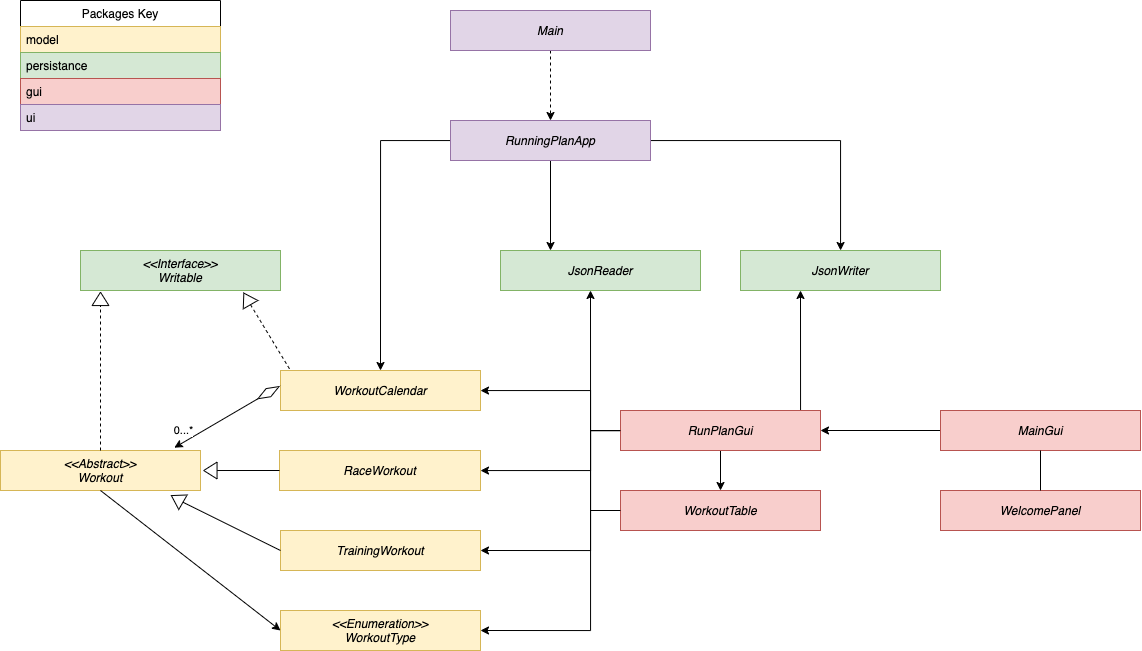

The diagram above was exported from draw.io. Its source (the exported page's mxGraphModel, read from the mxfile embedded in the PNG):
<mxGraphModel dx="1291" dy="1595" grid="1" gridSize="10" guides="1" tooltips="1" connect="1" arrows="1" fold="1" page="1" pageScale="1" pageWidth="827" pageHeight="1169" math="0" shadow="0">
  <root>
    <mxCell id="WIyWlLk6GJQsqaUBKTNV-0" />
    <mxCell id="WIyWlLk6GJQsqaUBKTNV-1" parent="WIyWlLk6GJQsqaUBKTNV-0" />
    <mxCell id="XEVyrXvs5WjpIxFoaQBg-54" value="Packages Key" style="swimlane;fontStyle=0;childLayout=stackLayout;horizontal=1;startSize=26;fillColor=none;horizontalStack=0;resizeParent=1;resizeParentMax=0;resizeLast=0;collapsible=1;marginBottom=0;" vertex="1" parent="WIyWlLk6GJQsqaUBKTNV-1">
      <mxGeometry x="280" y="150" width="200" height="130" as="geometry" />
    </mxCell>
    <mxCell id="XEVyrXvs5WjpIxFoaQBg-55" value="model" style="text;strokeColor=#d6b656;fillColor=#fff2cc;align=left;verticalAlign=top;spacingLeft=4;spacingRight=4;overflow=hidden;rotatable=0;points=[[0,0.5],[1,0.5]];portConstraint=eastwest;" vertex="1" parent="XEVyrXvs5WjpIxFoaQBg-54">
      <mxGeometry y="26" width="200" height="26" as="geometry" />
    </mxCell>
    <mxCell id="XEVyrXvs5WjpIxFoaQBg-56" value="persistance" style="text;strokeColor=#82b366;fillColor=#d5e8d4;align=left;verticalAlign=top;spacingLeft=4;spacingRight=4;overflow=hidden;rotatable=0;points=[[0,0.5],[1,0.5]];portConstraint=eastwest;" vertex="1" parent="XEVyrXvs5WjpIxFoaQBg-54">
      <mxGeometry y="52" width="200" height="26" as="geometry" />
    </mxCell>
    <mxCell id="XEVyrXvs5WjpIxFoaQBg-58" value="gui" style="text;strokeColor=#b85450;fillColor=#f8cecc;align=left;verticalAlign=top;spacingLeft=4;spacingRight=4;overflow=hidden;rotatable=0;points=[[0,0.5],[1,0.5]];portConstraint=eastwest;" vertex="1" parent="XEVyrXvs5WjpIxFoaQBg-54">
      <mxGeometry y="78" width="200" height="26" as="geometry" />
    </mxCell>
    <mxCell id="XEVyrXvs5WjpIxFoaQBg-59" value="ui" style="text;strokeColor=#9673a6;fillColor=#e1d5e7;align=left;verticalAlign=top;spacingLeft=4;spacingRight=4;overflow=hidden;rotatable=0;points=[[0,0.5],[1,0.5]];portConstraint=eastwest;" vertex="1" parent="XEVyrXvs5WjpIxFoaQBg-54">
      <mxGeometry y="104" width="200" height="26" as="geometry" />
    </mxCell>
    <mxCell id="XEVyrXvs5WjpIxFoaQBg-43" value="&lt;i&gt;&amp;lt;&amp;lt;Enumeration&amp;gt;&amp;gt;&lt;br&gt;WorkoutType&lt;/i&gt;" style="rounded=0;whiteSpace=wrap;html=1;fillColor=#fff2cc;strokeColor=#d6b656;" vertex="1" parent="WIyWlLk6GJQsqaUBKTNV-1">
      <mxGeometry x="540" y="760" width="200" height="40" as="geometry" />
    </mxCell>
    <mxCell id="XEVyrXvs5WjpIxFoaQBg-70" value="" style="group" vertex="1" connectable="0" parent="WIyWlLk6GJQsqaUBKTNV-1">
      <mxGeometry x="280" y="360" width="1120" height="370" as="geometry" />
    </mxCell>
    <mxCell id="XEVyrXvs5WjpIxFoaQBg-22" value="" style="group" vertex="1" connectable="0" parent="XEVyrXvs5WjpIxFoaQBg-70">
      <mxGeometry x="-20" y="240" width="570" height="130" as="geometry" />
    </mxCell>
    <mxCell id="XEVyrXvs5WjpIxFoaQBg-6" value="&lt;span style=&quot;font-style: italic&quot;&gt;&amp;lt;&amp;lt;Abstract&amp;gt;&amp;gt;&lt;/span&gt;&lt;br style=&quot;padding: 0px ; margin: 0px ; font-style: italic&quot;&gt;&lt;span style=&quot;font-style: italic&quot;&gt;Workout&lt;/span&gt;" style="rounded=0;whiteSpace=wrap;html=1;fillColor=#fff2cc;strokeColor=#d6b656;" vertex="1" parent="XEVyrXvs5WjpIxFoaQBg-22">
      <mxGeometry x="-2.220446049250313e-15" width="200" height="40" as="geometry" />
    </mxCell>
    <mxCell id="XEVyrXvs5WjpIxFoaQBg-8" value="&lt;i&gt;RaceWorkout&lt;/i&gt;" style="rounded=0;whiteSpace=wrap;html=1;fillColor=#fff2cc;strokeColor=#d6b656;" vertex="1" parent="XEVyrXvs5WjpIxFoaQBg-22">
      <mxGeometry x="279" width="201" height="40" as="geometry" />
    </mxCell>
    <mxCell id="XEVyrXvs5WjpIxFoaQBg-20" value="" style="endArrow=none;html=1;exitX=0;exitY=0.5;exitDx=0;exitDy=0;entryX=0;entryY=0.5;entryDx=0;entryDy=0;" edge="1" parent="XEVyrXvs5WjpIxFoaQBg-22" target="XEVyrXvs5WjpIxFoaQBg-8">
      <mxGeometry width="50" height="50" relative="1" as="geometry">
        <mxPoint x="216.55" y="20.004999999999995" as="sourcePoint" />
        <mxPoint x="283.19" y="-40" as="targetPoint" />
      </mxGeometry>
    </mxCell>
    <mxCell id="XEVyrXvs5WjpIxFoaQBg-21" value="" style="triangle;whiteSpace=wrap;html=1;rotation=-180;" vertex="1" parent="XEVyrXvs5WjpIxFoaQBg-22">
      <mxGeometry x="203.19" y="11.599999999999994" width="13.36" height="16.81" as="geometry" />
    </mxCell>
    <mxCell id="XEVyrXvs5WjpIxFoaQBg-34" value="" style="triangle;whiteSpace=wrap;html=1;rotation=-150;" vertex="1" parent="XEVyrXvs5WjpIxFoaQBg-22">
      <mxGeometry x="170" y="40" width="13.36" height="16.81" as="geometry" />
    </mxCell>
    <mxCell id="XEVyrXvs5WjpIxFoaQBg-7" value="&lt;i&gt;TrainingWorkout&lt;/i&gt;" style="rounded=0;whiteSpace=wrap;html=1;fillColor=#fff2cc;strokeColor=#d6b656;" vertex="1" parent="XEVyrXvs5WjpIxFoaQBg-22">
      <mxGeometry x="280" y="80" width="200" height="40" as="geometry" />
    </mxCell>
    <mxCell id="XEVyrXvs5WjpIxFoaQBg-35" value="" style="endArrow=none;html=1;entryX=0;entryY=0.5;entryDx=0;entryDy=0;exitX=0;exitY=0.5;exitDx=0;exitDy=0;" edge="1" parent="XEVyrXvs5WjpIxFoaQBg-22" source="XEVyrXvs5WjpIxFoaQBg-7" target="XEVyrXvs5WjpIxFoaQBg-34">
      <mxGeometry width="50" height="50" relative="1" as="geometry">
        <mxPoint x="320" y="100" as="sourcePoint" />
        <mxPoint x="200" y="80" as="targetPoint" />
      </mxGeometry>
    </mxCell>
    <mxCell id="XEVyrXvs5WjpIxFoaQBg-24" value="&lt;span style=&quot;font-style: italic&quot;&gt;&amp;lt;&amp;lt;Interface&amp;gt;&amp;gt;&lt;/span&gt;&lt;br style=&quot;padding: 0px ; margin: 0px ; font-style: italic&quot;&gt;&lt;span style=&quot;font-style: italic&quot;&gt;Writable&lt;/span&gt;" style="rounded=0;whiteSpace=wrap;html=1;fillColor=#d5e8d4;strokeColor=#82b366;" vertex="1" parent="XEVyrXvs5WjpIxFoaQBg-70">
      <mxGeometry x="60" y="40" width="200" height="40" as="geometry" />
    </mxCell>
    <mxCell id="XEVyrXvs5WjpIxFoaQBg-33" value="" style="triangle;whiteSpace=wrap;html=1;rotation=-90;" vertex="1" parent="XEVyrXvs5WjpIxFoaQBg-70">
      <mxGeometry x="73.32" y="80" width="13.36" height="16.81" as="geometry" />
    </mxCell>
    <mxCell id="XEVyrXvs5WjpIxFoaQBg-36" value="" style="endArrow=none;dashed=1;html=1;exitX=0.5;exitY=0;exitDx=0;exitDy=0;entryX=0;entryY=0.5;entryDx=0;entryDy=0;" edge="1" parent="XEVyrXvs5WjpIxFoaQBg-70" source="XEVyrXvs5WjpIxFoaQBg-6" target="XEVyrXvs5WjpIxFoaQBg-33">
      <mxGeometry width="50" height="50" relative="1" as="geometry">
        <mxPoint x="100" y="230" as="sourcePoint" />
        <mxPoint x="143.32" y="176.81" as="targetPoint" />
      </mxGeometry>
    </mxCell>
    <mxCell id="XEVyrXvs5WjpIxFoaQBg-37" value="&lt;i&gt;WorkoutCalendar&lt;/i&gt;" style="rounded=0;whiteSpace=wrap;html=1;fillColor=#fff2cc;strokeColor=#d6b656;" vertex="1" parent="XEVyrXvs5WjpIxFoaQBg-70">
      <mxGeometry x="260" y="160" width="200" height="40" as="geometry" />
    </mxCell>
    <mxCell id="XEVyrXvs5WjpIxFoaQBg-38" value="" style="triangle;whiteSpace=wrap;html=1;rotation=-120;" vertex="1" parent="XEVyrXvs5WjpIxFoaQBg-70">
      <mxGeometry x="220" y="80" width="13.36" height="16.81" as="geometry" />
    </mxCell>
    <mxCell id="XEVyrXvs5WjpIxFoaQBg-39" value="" style="endArrow=none;dashed=1;html=1;entryX=0.05;entryY=0;entryDx=0;entryDy=0;exitX=0;exitY=0.5;exitDx=0;exitDy=0;entryPerimeter=0;" edge="1" parent="XEVyrXvs5WjpIxFoaQBg-70" source="XEVyrXvs5WjpIxFoaQBg-38" target="XEVyrXvs5WjpIxFoaQBg-37">
      <mxGeometry width="50" height="50" relative="1" as="geometry">
        <mxPoint x="213" y="180" as="sourcePoint" />
        <mxPoint x="263.36" y="90" as="targetPoint" />
      </mxGeometry>
    </mxCell>
    <mxCell id="XEVyrXvs5WjpIxFoaQBg-41" value="" style="endArrow=classic;html=1;entryX=0.869;entryY=-0.07;entryDx=0;entryDy=0;entryPerimeter=0;exitX=0.5;exitY=1;exitDx=0;exitDy=0;" edge="1" parent="XEVyrXvs5WjpIxFoaQBg-70" source="XEVyrXvs5WjpIxFoaQBg-111" target="XEVyrXvs5WjpIxFoaQBg-6">
      <mxGeometry width="50" height="50" relative="1" as="geometry">
        <mxPoint x="220" y="210" as="sourcePoint" />
        <mxPoint x="250" y="170" as="targetPoint" />
      </mxGeometry>
    </mxCell>
    <mxCell id="XEVyrXvs5WjpIxFoaQBg-42" value="0...*" style="edgeLabel;html=1;align=center;verticalAlign=middle;resizable=0;points=[];" vertex="1" connectable="0" parent="XEVyrXvs5WjpIxFoaQBg-41">
      <mxGeometry x="0.757" relative="1" as="geometry">
        <mxPoint x="-1.6000000000000005" y="-12.11" as="offset" />
      </mxGeometry>
    </mxCell>
    <mxCell id="XEVyrXvs5WjpIxFoaQBg-46" value="&lt;i&gt;JsonReader&lt;/i&gt;" style="rounded=0;whiteSpace=wrap;html=1;fillColor=#d5e8d4;strokeColor=#82b366;" vertex="1" parent="XEVyrXvs5WjpIxFoaQBg-70">
      <mxGeometry x="480" y="40" width="200" height="40" as="geometry" />
    </mxCell>
    <mxCell id="XEVyrXvs5WjpIxFoaQBg-47" value="&lt;i&gt;JsonWriter&lt;/i&gt;" style="rounded=0;whiteSpace=wrap;html=1;fillColor=#d5e8d4;strokeColor=#82b366;" vertex="1" parent="XEVyrXvs5WjpIxFoaQBg-70">
      <mxGeometry x="720" y="40" width="200" height="40" as="geometry" />
    </mxCell>
    <mxCell id="XEVyrXvs5WjpIxFoaQBg-72" style="edgeStyle=orthogonalEdgeStyle;rounded=0;orthogonalLoop=1;jettySize=auto;html=1;entryX=1;entryY=0.5;entryDx=0;entryDy=0;" edge="1" parent="XEVyrXvs5WjpIxFoaQBg-70" source="XEVyrXvs5WjpIxFoaQBg-61" target="XEVyrXvs5WjpIxFoaQBg-62">
      <mxGeometry relative="1" as="geometry" />
    </mxCell>
    <mxCell id="XEVyrXvs5WjpIxFoaQBg-61" value="&lt;i&gt;MainGui&lt;/i&gt;" style="rounded=0;whiteSpace=wrap;html=1;fillColor=#f8cecc;strokeColor=#b85450;" vertex="1" parent="XEVyrXvs5WjpIxFoaQBg-70">
      <mxGeometry x="920" y="200" width="200" height="40" as="geometry" />
    </mxCell>
    <mxCell id="XEVyrXvs5WjpIxFoaQBg-91" style="edgeStyle=orthogonalEdgeStyle;rounded=0;orthogonalLoop=1;jettySize=auto;html=1;" edge="1" parent="XEVyrXvs5WjpIxFoaQBg-70" source="XEVyrXvs5WjpIxFoaQBg-62" target="XEVyrXvs5WjpIxFoaQBg-37">
      <mxGeometry relative="1" as="geometry">
        <Array as="points">
          <mxPoint x="570" y="220" />
          <mxPoint x="570" y="180" />
        </Array>
      </mxGeometry>
    </mxCell>
    <mxCell id="XEVyrXvs5WjpIxFoaQBg-92" style="edgeStyle=orthogonalEdgeStyle;rounded=0;orthogonalLoop=1;jettySize=auto;html=1;" edge="1" parent="XEVyrXvs5WjpIxFoaQBg-70" source="XEVyrXvs5WjpIxFoaQBg-62" target="XEVyrXvs5WjpIxFoaQBg-8">
      <mxGeometry relative="1" as="geometry">
        <Array as="points">
          <mxPoint x="570" y="220" />
          <mxPoint x="570" y="260" />
        </Array>
      </mxGeometry>
    </mxCell>
    <mxCell id="XEVyrXvs5WjpIxFoaQBg-93" style="edgeStyle=orthogonalEdgeStyle;rounded=0;orthogonalLoop=1;jettySize=auto;html=1;entryX=1;entryY=0.5;entryDx=0;entryDy=0;" edge="1" parent="XEVyrXvs5WjpIxFoaQBg-70" source="XEVyrXvs5WjpIxFoaQBg-62" target="XEVyrXvs5WjpIxFoaQBg-7">
      <mxGeometry relative="1" as="geometry">
        <Array as="points">
          <mxPoint x="570" y="220" />
          <mxPoint x="570" y="340" />
        </Array>
      </mxGeometry>
    </mxCell>
    <mxCell id="XEVyrXvs5WjpIxFoaQBg-97" style="edgeStyle=orthogonalEdgeStyle;rounded=0;orthogonalLoop=1;jettySize=auto;html=1;exitX=0.5;exitY=1;exitDx=0;exitDy=0;" edge="1" parent="XEVyrXvs5WjpIxFoaQBg-70" source="XEVyrXvs5WjpIxFoaQBg-62" target="XEVyrXvs5WjpIxFoaQBg-64">
      <mxGeometry relative="1" as="geometry" />
    </mxCell>
    <mxCell id="XEVyrXvs5WjpIxFoaQBg-100" style="edgeStyle=orthogonalEdgeStyle;rounded=0;orthogonalLoop=1;jettySize=auto;html=1;exitX=0.91;exitY=0.021;exitDx=0;exitDy=0;exitPerimeter=0;" edge="1" parent="XEVyrXvs5WjpIxFoaQBg-70" source="XEVyrXvs5WjpIxFoaQBg-62">
      <mxGeometry relative="1" as="geometry">
        <mxPoint x="750" y="190" as="sourcePoint" />
        <mxPoint x="780" y="80" as="targetPoint" />
        <Array as="points">
          <mxPoint x="780" y="201" />
        </Array>
      </mxGeometry>
    </mxCell>
    <mxCell id="XEVyrXvs5WjpIxFoaQBg-102" style="edgeStyle=orthogonalEdgeStyle;rounded=0;orthogonalLoop=1;jettySize=auto;html=1;" edge="1" parent="XEVyrXvs5WjpIxFoaQBg-70" source="XEVyrXvs5WjpIxFoaQBg-62">
      <mxGeometry relative="1" as="geometry">
        <mxPoint x="570" y="80" as="targetPoint" />
        <Array as="points">
          <mxPoint x="570" y="220" />
        </Array>
      </mxGeometry>
    </mxCell>
    <mxCell id="XEVyrXvs5WjpIxFoaQBg-62" value="&lt;i&gt;RunPlanGui&lt;/i&gt;" style="rounded=0;whiteSpace=wrap;html=1;fillColor=#f8cecc;strokeColor=#b85450;" vertex="1" parent="XEVyrXvs5WjpIxFoaQBg-70">
      <mxGeometry x="600" y="200" width="200" height="40" as="geometry" />
    </mxCell>
    <mxCell id="XEVyrXvs5WjpIxFoaQBg-63" value="&lt;i&gt;WelcomePanel&lt;/i&gt;" style="rounded=0;whiteSpace=wrap;html=1;fillColor=#f8cecc;strokeColor=#b85450;" vertex="1" parent="XEVyrXvs5WjpIxFoaQBg-70">
      <mxGeometry x="920" y="280" width="200" height="40" as="geometry" />
    </mxCell>
    <mxCell id="XEVyrXvs5WjpIxFoaQBg-64" value="&lt;i&gt;WorkoutTable&lt;/i&gt;" style="rounded=0;whiteSpace=wrap;html=1;fillColor=#f8cecc;strokeColor=#b85450;" vertex="1" parent="XEVyrXvs5WjpIxFoaQBg-70">
      <mxGeometry x="600" y="280" width="200" height="40" as="geometry" />
    </mxCell>
    <mxCell id="XEVyrXvs5WjpIxFoaQBg-44" value="" style="endArrow=classic;html=1;exitX=0.5;exitY=1;exitDx=0;exitDy=0;entryX=0;entryY=0.5;entryDx=0;entryDy=0;" edge="1" parent="XEVyrXvs5WjpIxFoaQBg-70" source="XEVyrXvs5WjpIxFoaQBg-6" target="XEVyrXvs5WjpIxFoaQBg-43">
      <mxGeometry width="50" height="50" relative="1" as="geometry">
        <mxPoint x="215" y="320" as="sourcePoint" />
        <mxPoint x="-10" y="300" as="targetPoint" />
      </mxGeometry>
    </mxCell>
    <mxCell id="XEVyrXvs5WjpIxFoaQBg-98" value="" style="endArrow=none;html=1;entryX=0.5;entryY=1;entryDx=0;entryDy=0;" edge="1" parent="XEVyrXvs5WjpIxFoaQBg-70" source="XEVyrXvs5WjpIxFoaQBg-63" target="XEVyrXvs5WjpIxFoaQBg-61">
      <mxGeometry width="50" height="50" relative="1" as="geometry">
        <mxPoint x="980" y="250" as="sourcePoint" />
        <mxPoint x="1030" y="200" as="targetPoint" />
      </mxGeometry>
    </mxCell>
    <mxCell id="XEVyrXvs5WjpIxFoaQBg-111" value="" style="rhombus;whiteSpace=wrap;html=1;rotation=60;" vertex="1" parent="XEVyrXvs5WjpIxFoaQBg-70">
      <mxGeometry x="243.29" y="169.99" width="9.37" height="24.33" as="geometry" />
    </mxCell>
    <mxCell id="XEVyrXvs5WjpIxFoaQBg-94" style="edgeStyle=orthogonalEdgeStyle;rounded=0;orthogonalLoop=1;jettySize=auto;html=1;entryX=1;entryY=0.5;entryDx=0;entryDy=0;" edge="1" parent="WIyWlLk6GJQsqaUBKTNV-1" source="XEVyrXvs5WjpIxFoaQBg-62" target="XEVyrXvs5WjpIxFoaQBg-43">
      <mxGeometry relative="1" as="geometry">
        <Array as="points">
          <mxPoint x="850" y="580" />
          <mxPoint x="850" y="780" />
        </Array>
      </mxGeometry>
    </mxCell>
    <mxCell id="XEVyrXvs5WjpIxFoaQBg-103" value="" style="endArrow=none;html=1;entryX=0;entryY=0.5;entryDx=0;entryDy=0;" edge="1" parent="WIyWlLk6GJQsqaUBKTNV-1" target="XEVyrXvs5WjpIxFoaQBg-64">
      <mxGeometry width="50" height="50" relative="1" as="geometry">
        <mxPoint x="850" y="660" as="sourcePoint" />
        <mxPoint x="870" y="660" as="targetPoint" />
      </mxGeometry>
    </mxCell>
    <mxCell id="XEVyrXvs5WjpIxFoaQBg-106" style="edgeStyle=orthogonalEdgeStyle;rounded=0;orthogonalLoop=1;jettySize=auto;html=1;" edge="1" parent="WIyWlLk6GJQsqaUBKTNV-1" source="XEVyrXvs5WjpIxFoaQBg-104" target="XEVyrXvs5WjpIxFoaQBg-47">
      <mxGeometry relative="1" as="geometry" />
    </mxCell>
    <mxCell id="XEVyrXvs5WjpIxFoaQBg-107" style="edgeStyle=orthogonalEdgeStyle;rounded=0;orthogonalLoop=1;jettySize=auto;html=1;entryX=0.25;entryY=0;entryDx=0;entryDy=0;" edge="1" parent="WIyWlLk6GJQsqaUBKTNV-1" source="XEVyrXvs5WjpIxFoaQBg-104" target="XEVyrXvs5WjpIxFoaQBg-46">
      <mxGeometry relative="1" as="geometry" />
    </mxCell>
    <mxCell id="XEVyrXvs5WjpIxFoaQBg-108" style="edgeStyle=orthogonalEdgeStyle;rounded=0;orthogonalLoop=1;jettySize=auto;html=1;entryX=0.5;entryY=0;entryDx=0;entryDy=0;" edge="1" parent="WIyWlLk6GJQsqaUBKTNV-1" source="XEVyrXvs5WjpIxFoaQBg-104" target="XEVyrXvs5WjpIxFoaQBg-37">
      <mxGeometry relative="1" as="geometry">
        <Array as="points">
          <mxPoint x="640" y="290" />
        </Array>
      </mxGeometry>
    </mxCell>
    <mxCell id="XEVyrXvs5WjpIxFoaQBg-104" value="&lt;i&gt;RunningPlanApp&lt;/i&gt;" style="rounded=0;whiteSpace=wrap;html=1;fillColor=#e1d5e7;strokeColor=#9673a6;" vertex="1" parent="WIyWlLk6GJQsqaUBKTNV-1">
      <mxGeometry x="710" y="270" width="200" height="40" as="geometry" />
    </mxCell>
    <mxCell id="XEVyrXvs5WjpIxFoaQBg-110" style="edgeStyle=orthogonalEdgeStyle;rounded=0;orthogonalLoop=1;jettySize=auto;html=1;exitX=0.5;exitY=1;exitDx=0;exitDy=0;entryX=0.5;entryY=0;entryDx=0;entryDy=0;dashed=1;" edge="1" parent="WIyWlLk6GJQsqaUBKTNV-1" source="XEVyrXvs5WjpIxFoaQBg-105" target="XEVyrXvs5WjpIxFoaQBg-104">
      <mxGeometry relative="1" as="geometry" />
    </mxCell>
    <mxCell id="XEVyrXvs5WjpIxFoaQBg-105" value="&lt;i&gt;Main&lt;/i&gt;" style="rounded=0;whiteSpace=wrap;html=1;fillColor=#e1d5e7;strokeColor=#9673a6;" vertex="1" parent="WIyWlLk6GJQsqaUBKTNV-1">
      <mxGeometry x="710" y="160" width="200" height="40" as="geometry" />
    </mxCell>
  </root>
</mxGraphModel>